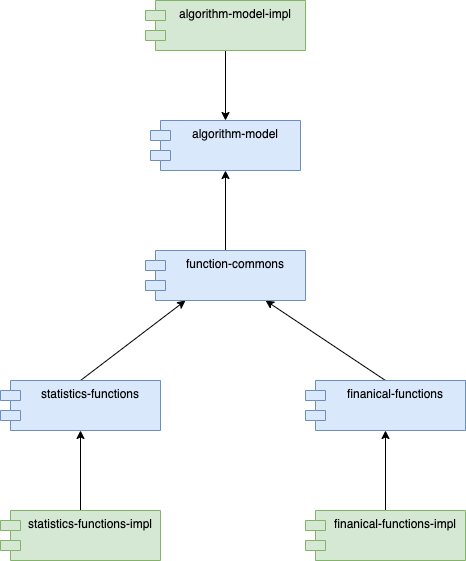

The diagram above was exported from draw.io. Its source (the exported page's mxGraphModel, read from the mxfile embedded in the PNG):
<mxGraphModel dx="1298" dy="777" grid="1" gridSize="10" guides="1" tooltips="1" connect="1" arrows="1" fold="1" page="1" pageScale="1" pageWidth="1100" pageHeight="850" background="#ffffff" math="0" shadow="0">
  <root>
    <mxCell id="0" />
    <mxCell id="1" parent="0" />
    <mxCell id="6k0Hc3c-IDP1zTEPRCo9-8" style="edgeStyle=none;rounded=0;orthogonalLoop=1;jettySize=auto;html=1;exitX=0.5;exitY=0;exitDx=0;exitDy=0;entryX=0.5;entryY=1;entryDx=0;entryDy=0;" parent="1" source="6k0Hc3c-IDP1zTEPRCo9-6" target="6k0Hc3c-IDP1zTEPRCo9-3" edge="1">
      <mxGeometry relative="1" as="geometry" />
    </mxCell>
    <mxCell id="6k0Hc3c-IDP1zTEPRCo9-3" value="algorithm-model" style="shape=module;align=left;spacingLeft=20;align=center;verticalAlign=top;fillColor=#dae8fc;strokeColor=#6c8ebf;" parent="1" vertex="1">
      <mxGeometry x="390" y="260" width="150" height="50" as="geometry" />
    </mxCell>
    <mxCell id="6k0Hc3c-IDP1zTEPRCo9-17" value="" style="edgeStyle=none;rounded=0;orthogonalLoop=1;jettySize=auto;html=1;" parent="1" source="6k0Hc3c-IDP1zTEPRCo9-4" target="6k0Hc3c-IDP1zTEPRCo9-3" edge="1">
      <mxGeometry relative="1" as="geometry" />
    </mxCell>
    <mxCell id="6k0Hc3c-IDP1zTEPRCo9-4" value="algorithm-model-impl" style="shape=module;align=left;spacingLeft=20;align=center;verticalAlign=top;fillColor=#d5e8d4;strokeColor=#82b366;" parent="1" vertex="1">
      <mxGeometry x="385" y="140" width="160" height="50" as="geometry" />
    </mxCell>
    <mxCell id="6k0Hc3c-IDP1zTEPRCo9-10" value="" style="edgeStyle=none;rounded=0;orthogonalLoop=1;jettySize=auto;html=1;exitX=0.5;exitY=0;exitDx=0;exitDy=0;entryX=0.25;entryY=1;entryDx=0;entryDy=0;" parent="1" source="6k0Hc3c-IDP1zTEPRCo9-9" target="6k0Hc3c-IDP1zTEPRCo9-6" edge="1">
      <mxGeometry relative="1" as="geometry">
        <mxPoint x="350" y="470" as="targetPoint" />
      </mxGeometry>
    </mxCell>
    <mxCell id="6k0Hc3c-IDP1zTEPRCo9-14" value="" style="edgeStyle=none;rounded=0;orthogonalLoop=1;jettySize=auto;html=1;exitX=0.5;exitY=0;exitDx=0;exitDy=0;entryX=0.75;entryY=1;entryDx=0;entryDy=0;" parent="1" source="6k0Hc3c-IDP1zTEPRCo9-13" target="6k0Hc3c-IDP1zTEPRCo9-6" edge="1">
      <mxGeometry relative="1" as="geometry">
        <mxPoint x="625" y="470" as="targetPoint" />
      </mxGeometry>
    </mxCell>
    <mxCell id="6k0Hc3c-IDP1zTEPRCo9-6" value="function-commons" style="shape=module;align=left;spacingLeft=20;align=center;verticalAlign=top;fillColor=#dae8fc;strokeColor=#6c8ebf;" parent="1" vertex="1">
      <mxGeometry x="385" y="390" width="160" height="50" as="geometry" />
    </mxCell>
    <mxCell id="6k0Hc3c-IDP1zTEPRCo9-12" value="" style="edgeStyle=none;rounded=0;orthogonalLoop=1;jettySize=auto;html=1;strokeColor=default;exitX=0.5;exitY=0;exitDx=0;exitDy=0;entryX=0.5;entryY=1;entryDx=0;entryDy=0;" parent="1" source="6k0Hc3c-IDP1zTEPRCo9-11" target="6k0Hc3c-IDP1zTEPRCo9-9" edge="1">
      <mxGeometry relative="1" as="geometry">
        <mxPoint x="440" y="620" as="targetPoint" />
      </mxGeometry>
    </mxCell>
    <mxCell id="6k0Hc3c-IDP1zTEPRCo9-9" value="statistics-functions" style="shape=module;align=left;spacingLeft=20;align=center;verticalAlign=top;fillColor=#dae8fc;strokeColor=#6c8ebf;" parent="1" vertex="1">
      <mxGeometry x="240" y="520" width="160" height="50" as="geometry" />
    </mxCell>
    <mxCell id="6k0Hc3c-IDP1zTEPRCo9-11" value="statistics-functions-impl" style="shape=module;align=left;spacingLeft=20;align=center;verticalAlign=top;fillColor=#d5e8d4;strokeColor=#82b366;" parent="1" vertex="1">
      <mxGeometry x="240" y="650" width="160" height="50" as="geometry" />
    </mxCell>
    <mxCell id="6k0Hc3c-IDP1zTEPRCo9-16" value="" style="edgeStyle=none;rounded=0;orthogonalLoop=1;jettySize=auto;html=1;exitX=0.5;exitY=0;exitDx=0;exitDy=0;entryX=0.5;entryY=1;entryDx=0;entryDy=0;" parent="1" source="6k0Hc3c-IDP1zTEPRCo9-15" target="6k0Hc3c-IDP1zTEPRCo9-13" edge="1">
      <mxGeometry relative="1" as="geometry">
        <mxPoint x="740" y="610" as="targetPoint" />
      </mxGeometry>
    </mxCell>
    <mxCell id="6k0Hc3c-IDP1zTEPRCo9-13" value="finanical-functions" style="shape=module;align=left;spacingLeft=20;align=center;verticalAlign=top;fillColor=#dae8fc;strokeColor=#6c8ebf;" parent="1" vertex="1">
      <mxGeometry x="545" y="520" width="160" height="50" as="geometry" />
    </mxCell>
    <mxCell id="6k0Hc3c-IDP1zTEPRCo9-15" value="finanical-functions-impl" style="shape=module;align=left;spacingLeft=20;align=center;verticalAlign=top;fillColor=#d5e8d4;strokeColor=#82b366;" parent="1" vertex="1">
      <mxGeometry x="545" y="650" width="160" height="50" as="geometry" />
    </mxCell>
  </root>
</mxGraphModel>